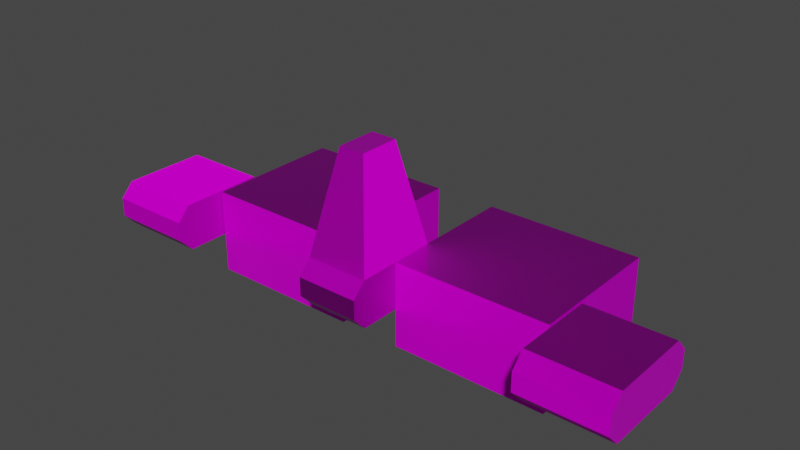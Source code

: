 # Source: track_part.blend  (saved by Blender 3.6.13; exported with 4.5.12 LTS)
import bpy
from mathutils import Matrix  # noqa: F401  (used for matrix-valued properties, if any)

bpy.ops.wm.read_factory_settings(use_empty=True)
scene = bpy.context.scene
scene.name = 'Scene'

# ---- collections
col_collection = bpy.data.collections.new('Collection'); scene.collection.children.link(col_collection)

# ---- images (referenced by path relative to the original .blend; pixels are not part of the script)
import os
ASSET_DIR = os.environ.get("B2B_ASSET_DIR", "")  # directory of the original .blend (textures are referenced by path, not embedded)
HERE = os.path.dirname(os.path.abspath(__file__))  # packed textures are extracted next to this script under _unpacked/

def load_image(name, relpath, width, height, colorspace="sRGB"):
    """Load a texture the original file referenced (path relative to the .blend, or extracted next to this script)."""
    p = next((c for c in (os.path.join(HERE, relpath), os.path.join(ASSET_DIR, relpath)) if relpath and os.path.exists(c)), "")
    if p:
        img = bpy.data.images.load(p, check_existing=True)
        img.name = name
    else:  # same state as the original file: an image datablock whose file is absent (Cycles renders it pink)
        img = bpy.data.images.new(name, width, height)
        img.source = "FILE"
        img.filepath = "//" + (relpath or name)
    img.colorspace_settings.name = colorspace
    return img
img_osorio_normal_png = load_image('Osorio_Normal.png', 'textures/Osorio_Normal.png', 1024, 1024, 'sRGB')
img_osorio_rough_png = load_image('Osorio_Rough.png', 'textures/Osorio_Rough.png', 1024, 1024, 'sRGB')
img_osorio_metal_png = load_image('Osorio_Metal.png', 'textures/Osorio_Metal.png', 1024, 1024, 'sRGB')
img_osorio_emissive_png = load_image('Osorio_Emissive.png', 'textures/Osorio_Emissive.png', 1024, 1024, 'sRGB')
img_osorio_albedo_png = load_image('Osorio_Albedo.png', 'textures/Osorio_Albedo.png', 1024, 1024, 'sRGB')

# ---- materials (node trees are filled in below, after node groups)
mat_tank = bpy.data.materials.new('Tank')
mat_tank.use_transparent_shadow = False
mat_tank.roughness = 0.5

# ---- material node trees
mat_tank.use_nodes = True; mat_tank.node_tree.nodes.clear()
_N = mat_tank.node_tree.nodes; _L = mat_tank.node_tree.links
n0 = _N.new('ShaderNodeOutputMaterial'); n0.name = 'Material Output'; n0.location = (300, 300)
n1 = _N.new('ShaderNodeBsdfPrincipled'); n1.name = 'Principled BSDF'; n1.location = (10, 300)
n1.distribution = 'GGX'
n1.subsurface_method = 'RANDOM_WALK_SKIN'
n1.inputs[3].default_value = 1.45
n1.inputs[13].default_value = 0.02727
n1.inputs[27].default_value = (0.0, 0.0, 0.0, 1.0)
n2 = _N.new('ShaderNodeTexImage'); n2.name = 'Image Texture.001'; n2.location = (-649, -525)
n2.image = img_osorio_normal_png
n3 = _N.new('ShaderNodeTexImage'); n3.name = 'Image Texture.002'; n3.location = (-630, -177)
n3.image = img_osorio_rough_png
n4 = _N.new('ShaderNodeTexImage'); n4.name = 'Image Texture.003'; n4.location = (-949, -157)
n4.image = img_osorio_metal_png
n5 = _N.new('ShaderNodeTexImage'); n5.name = 'Image Texture.004'; n5.location = (-976, 142)
n5.image = img_osorio_emissive_png
n6 = _N.new('ShaderNodeTexImage'); n6.name = 'Image Texture'; n6.location = (-967, 421)
n6.image = img_osorio_albedo_png
n7 = _N.new('ShaderNodeNormalMap'); n7.name = 'Normal Map'; n7.location = (-275, -446)
n7.label = 'Normal/Map'
n7.width = 157
n7.uv_map = 'UVMap'
n7.inputs[0].default_value = 0.5
_L.new(n1.outputs[0], n0.inputs[0])
_L.new(n6.outputs[0], n1.inputs[0])
_L.new(n2.outputs[0], n7.inputs[1])
_L.new(n3.outputs[0], n1.inputs[2])
_L.new(n4.outputs[0], n1.inputs[1])
_L.new(n5.outputs[0], n1.inputs[28])
_L.new(n7.outputs[0], n1.inputs[5])
n0.is_active_output = True

# ---- world
world_world = bpy.data.worlds.new('World'); scene.world = world_world
world_world.use_nodes = True; world_world.node_tree.nodes.clear()
_N = world_world.node_tree.nodes; _L = world_world.node_tree.links
n0 = _N.new('ShaderNodeOutputWorld'); n0.name = 'World Output'; n0.location = (300, 300)
n1 = _N.new('ShaderNodeBackground'); n1.name = 'Background'; n1.location = (10, 300)
n1.inputs[0].default_value = (0.05088, 0.05088, 0.05088, 1.0)
_L.new(n1.outputs[0], n0.inputs[0])
n0.is_active_output = True
world_world.color = (0.05088, 0.05088, 0.05088)
world_world.use_sun_shadow = False
world_world.sun_shadow_jitter_overblur = 0.0

# ---- meshes
me_tracksmesh_003 = bpy.data.meshes.new('TracksMesh.003')
me_tracksmesh_003.from_pydata([(14.01, 1.792, -8.385), (14.01, 1.793, 2.171), (2.346, 1.792, -8.385), (2.346, 1.793, 2.171), (14.01, -4.586, -8.384), (14.01, -4.585, 2.171), (2.346, -4.586, -8.384), (2.346, -4.585, 2.171), (-14.02, 1.792, -8.385), (-14.02, 1.793, 2.171), (-2.353, 1.792, -8.385), (-2.353, 1.793, 2.171), (-14.02, -4.586, -8.384), (-14.02, -4.585, 2.171), (-2.353, -4.586, -8.384), (-2.353, -4.585, 2.171), (14.2, 0.7512, 6.169), (14.2, 1.793, 5.184), (14.2, 1.793, -1.137), (14.2, 0.7506, -2.121), (20.56, 1.793, 5.184), (20.56, 0.7512, 6.169), (20.56, 0.7506, -2.121), (20.56, 1.793, -1.137), (14.2, -1.716, 5.185), (14.2, -0.674, 6.169), (14.2, -0.6747, -2.121), (14.2, -1.717, -1.136), (20.56, -0.674, 6.169), (20.56, -1.716, 5.185), (20.56, -1.717, -1.136), (20.56, -0.6747, -2.121), (-14.21, 0.7513, 6.169), (-14.21, 1.793, 5.184), (-14.21, 1.793, -1.137), (-14.21, 0.7506, -2.121), (-20.56, 1.793, 5.184), (-20.56, 0.7513, 6.169), (-20.56, 0.7506, -2.121), (-20.56, 1.793, -1.137), (-14.21, -1.716, 5.185), (-14.21, -0.6739, 6.169), (-14.21, -0.6746, -2.121), (-14.21, -1.717, -1.136), (-20.56, -0.674, 6.169), (-20.56, -1.716, 5.185), (-20.56, -1.717, -1.136), (-20.56, -0.6746, -2.121), (2.346, 0.7512, 6.169), (2.346, 1.793, 5.184), (2.346, 1.793, -1.137), (2.346, 0.7506, -2.121), (2.346, -1.716, 5.185), (2.346, -0.674, 6.169), (2.346, -0.6746, -2.121), (2.346, -1.717, -1.136), (-2.353, 1.793, 5.184), (-2.353, 0.7513, 6.169), (-2.353, 0.7506, -2.121), (-2.353, 1.793, -1.137), (-2.353, -0.674, 6.169), (-2.353, -1.716, 5.185), (-2.353, -1.717, -1.137), (-2.353, -0.6746, -2.121), (0.9657, 9.425, 3.547), (0.9657, 9.425, 0.4987), (-0.9728, 9.425, 3.547), (-0.9728, 9.425, 0.4987)], [], [(2, 1, 0), (6, 5, 7), (3, 5, 1), (1, 4, 0), (2, 7, 3), (2, 4, 6), (10, 9, 11), (14, 13, 12), (13, 11, 9), (12, 9, 8), (15, 10, 11), (10, 12, 8), (2, 3, 1), (6, 4, 5), (3, 7, 5), (1, 5, 4), (2, 6, 7), (2, 0, 4), (10, 8, 9), (14, 15, 13), (13, 15, 11), (12, 13, 9), (15, 14, 10), (10, 14, 12), (16, 28, 21), (18, 20, 23), (27, 29, 24), (22, 26, 19), (30, 31, 23), (21, 17, 16), (19, 23, 22), (24, 28, 25), (27, 31, 30), (24, 25, 17), (37, 41, 32), (34, 36, 33), (43, 45, 46), (42, 38, 35), (36, 39, 45), (33, 37, 32), (38, 34, 35), (40, 44, 45), (47, 43, 46), (34, 33, 43), (50, 49, 55), (61, 60, 56), (52, 62, 55), (56, 67, 59), (54, 62, 63), (51, 59, 50), (54, 58, 51), (48, 60, 53), (52, 60, 61), (49, 57, 48), (65, 66, 64), (50, 67, 65), (50, 64, 49), (49, 66, 56), (16, 25, 28), (18, 17, 20), (27, 30, 29), (22, 31, 26), (31, 22, 23), (23, 20, 29), (20, 21, 29), (21, 28, 29), (29, 30, 23), (21, 20, 17), (19, 18, 23), (24, 29, 28), (27, 26, 31), (25, 16, 17), (17, 18, 27), (18, 19, 27), (19, 26, 27), (27, 24, 17), (37, 44, 41), (34, 39, 36), (43, 40, 45), (42, 47, 38), (39, 38, 47), (47, 46, 39), (46, 45, 39), (45, 44, 37), (37, 36, 45), (33, 36, 37), (38, 39, 34), (40, 41, 44), (47, 42, 43), (33, 32, 41), (41, 40, 33), (40, 43, 33), (43, 42, 35), (35, 34, 43), (49, 48, 53), (53, 52, 49), (52, 55, 49), (55, 54, 51), (51, 50, 55), (60, 57, 56), (56, 59, 62), (59, 58, 62), (58, 63, 62), (62, 61, 56), (52, 61, 62), (56, 66, 67), (54, 55, 62), (51, 58, 59), (54, 63, 58), (48, 57, 60), (52, 53, 60), (49, 56, 57), (65, 67, 66), (50, 59, 67), (50, 65, 64), (49, 64, 66)])
me_tracksmesh_003.polygons.foreach_set('use_smooth', [True] * 116)
_k = set([(0, 1), (0, 2), (0, 4), (1, 3), (1, 5), (2, 3), (2, 6), (3, 7), (4, 5), (4, 6), (5, 7), (6, 7), (8, 9), (8, 10), (8, 12), (9, 11), (9, 13), (10, 11), (10, 14), (11, 15), (12, 13), (12, 14), (13, 15), (14, 15), (16, 17), (16, 21), (16, 25), (17, 18), (17, 20), (18, 19), (18, 23), (19, 22), (19, 26), (20, 21), (20, 23), (21, 28), (22, 23), (22, 31), (24, 25), (24, 27), (24, 29), (25, 28), (26, 27), (26, 31), (27, 30), (28, 29), (29, 30), (30, 31), (32, 33), (32, 37), (32, 41), (33, 34), (33, 36), (34, 35), (34, 39), (35, 38), (35, 42), (36, 37), (36, 39), (37, 44), (38, 39), (38, 47), (40, 41), (40, 43), (40, 45), (41, 44), (42, 43), (42, 47), (43, 46), (44, 45), (45, 46), (46, 47), (48, 49), (48, 53), (48, 57), (49, 50), (49, 56), (49, 64), (50, 51), (50, 59), (50, 65), (51, 54), (51, 58), (52, 53), (52, 55), (52, 61), (53, 60), (54, 55), (54, 63), (55, 62), (56, 57), (56, 59), (56, 66), (57, 60), (58, 59), (58, 63), (59, 67), (60, 61), (61, 62), (62, 63), (64, 65), (64, 66), (65, 67), (66, 67)])
me_tracksmesh_003.attributes.new('sharp_edge', 'BOOLEAN', 'EDGE').data.foreach_set('value', [ (min(e.vertices), max(e.vertices)) in _k for e in me_tracksmesh_003.edges])
_uv = me_tracksmesh_003.uv_layers.new(name='UVMap')
_uv.uv.foreach_set('vector', [0.8302, 0.9346, 0.8189, 0.9448, 0.8189, 0.9346, 0.8302, 0.9612, 0.8189, 0.951, 0.8302, 0.951, 0.8302, 0.9448, 0.8189, 0.951, 0.8189, 0.9448, 0.8127, 0.951, 0.8189, 0.9612, 0.8127, 0.9612, 0.8364, 0.9612, 0.8302, 0.951, 0.8364, 0.951, 0.8302, 0.9673, 0.8189, 0.9612, 0.8302, 0.9612, 0.8452, 0.9346, 0.8565, 0.9448, 0.8452, 0.9448, 0.8452, 0.9612, 0.8565, 0.951, 0.8565, 0.9612, 0.8565, 0.951, 0.8452, 0.9448, 0.8565, 0.9448, 0.8565, 0.9612, 0.8626, 0.951, 0.8626, 0.9612, 0.8452, 0.951, 0.839, 0.9612, 0.839, 0.951, 0.8452, 0.9673, 0.8565, 0.9612, 0.8565, 0.9673, 0.8302, 0.9346, 0.8302, 0.9448, 0.8189, 0.9448, 0.8302, 0.9612, 0.8189, 0.9612, 0.8189, 0.951, 0.8302, 0.9448, 0.8302, 0.951, 0.8189, 0.951, 0.8127, 0.951, 0.8189, 0.951, 0.8189, 0.9612, 0.8364, 0.9612, 0.8302, 0.9612, 0.8302, 0.951, 0.8302, 0.9673, 0.8189, 0.9673, 0.8189, 0.9612, 0.8452, 0.9346, 0.8565, 0.9346, 0.8565, 0.9448, 0.8452, 0.9612, 0.8452, 0.951, 0.8565, 0.951, 0.8565, 0.951, 0.8452, 0.951, 0.8452, 0.9448, 0.8565, 0.9612, 0.8565, 0.951, 0.8626, 0.951, 0.8452, 0.951, 0.8452, 0.9612, 0.839, 0.9612, 0.8452, 0.9673, 0.8452, 0.9612, 0.8565, 0.9612, 0.9829, 0.2976, 0.9767, 0.299, 0.9767, 0.2976, 0.9829, 0.3107, 0.9767, 0.3168, 0.9767, 0.3107, 0.9829, 0.3065, 0.9767, 0.3004, 0.9829, 0.3004, 0.9767, 0.3093, 0.9829, 0.3079, 0.9829, 0.3093, 0.9733, 0.3107, 0.9743, 0.3097, 0.9767, 0.3107, 0.9767, 0.2976, 0.9829, 0.2962, 0.9829, 0.2976, 0.9829, 0.3093, 0.9767, 0.3107, 0.9767, 0.3093, 0.9829, 0.3004, 0.9767, 0.299, 0.9829, 0.299, 0.9829, 0.3065, 0.9767, 0.3079, 0.9767, 0.3065, 0.9863, 0.3168, 0.9853, 0.3177, 0.9829, 0.3168, 0.9752, 0.4922, 0.9813, 0.4908, 0.9813, 0.4922, 0.9813, 0.4791, 0.9752, 0.473, 0.9813, 0.473, 0.9813, 0.4833, 0.9752, 0.4894, 0.9752, 0.4833, 0.9813, 0.4819, 0.9752, 0.4805, 0.9813, 0.4805, 0.9752, 0.473, 0.9752, 0.4791, 0.9718, 0.473, 0.9813, 0.4936, 0.9752, 0.4922, 0.9813, 0.4922, 0.9752, 0.4805, 0.9813, 0.4791, 0.9813, 0.4805, 0.9813, 0.4894, 0.9752, 0.4908, 0.9752, 0.4894, 0.9752, 0.4819, 0.9813, 0.4833, 0.9752, 0.4833, 0.9813, 0.4791, 0.9813, 0.473, 0.9847, 0.4791, 0.9809, 0.9908, 0.9748, 0.9908, 0.9809, 0.9874, 0.9748, 0.9828, 0.9739, 0.9818, 0.9748, 0.9794, 0.9748, 0.9874, 0.9809, 0.9828, 0.9809, 0.9874, 0.2663, 0.9717, 0.2578, 0.9739, 0.2619, 0.9674, 0.9823, 0.9874, 0.9809, 0.9828, 0.9823, 0.9828, 0.9837, 0.9874, 0.9851, 0.9828, 0.9851, 0.9874, 0.9823, 0.9874, 0.9837, 0.9828, 0.9837, 0.9874, 0.972, 0.9874, 0.9734, 0.9828, 0.9734, 0.9874, 0.9748, 0.9874, 0.9734, 0.9828, 0.9748, 0.9828, 0.9707, 0.9874, 0.972, 0.9828, 0.972, 0.9874, 0.2565, 0.9752, 0.2599, 0.9759, 0.2586, 0.9773, 0.2501, 0.9709, 0.2578, 0.9739, 0.2565, 0.9752, 0.2501, 0.9795, 0.2586, 0.9773, 0.2545, 0.9838, 0.2631, 0.9835, 0.2599, 0.9759, 0.2663, 0.9802, 0.9829, 0.2976, 0.9829, 0.299, 0.9767, 0.299, 0.9829, 0.3107, 0.9829, 0.3168, 0.9767, 0.3168, 0.9829, 0.3065, 0.9767, 0.3065, 0.9767, 0.3004, 0.9767, 0.3093, 0.9767, 0.3079, 0.9829, 0.3079, 0.9743, 0.3097, 0.9757, 0.3097, 0.9767, 0.3107, 0.9767, 0.3107, 0.9767, 0.3168, 0.9733, 0.3168, 0.9767, 0.3168, 0.9757, 0.3177, 0.9733, 0.3168, 0.9757, 0.3177, 0.9743, 0.3177, 0.9733, 0.3168, 0.9733, 0.3168, 0.9733, 0.3107, 0.9767, 0.3107, 0.9767, 0.2976, 0.9767, 0.2962, 0.9829, 0.2962, 0.9829, 0.3093, 0.9829, 0.3107, 0.9767, 0.3107, 0.9829, 0.3004, 0.9767, 0.3004, 0.9767, 0.299, 0.9829, 0.3065, 0.9829, 0.3079, 0.9767, 0.3079, 0.9853, 0.3177, 0.9839, 0.3177, 0.9829, 0.3168, 0.9829, 0.3168, 0.9829, 0.3107, 0.9863, 0.3107, 0.9829, 0.3107, 0.9839, 0.3097, 0.9863, 0.3107, 0.9839, 0.3097, 0.9853, 0.3097, 0.9863, 0.3107, 0.9863, 0.3107, 0.9863, 0.3168, 0.9829, 0.3168, 0.9752, 0.4922, 0.9752, 0.4908, 0.9813, 0.4908, 0.9813, 0.4791, 0.9752, 0.4791, 0.9752, 0.473, 0.9813, 0.4833, 0.9813, 0.4894, 0.9752, 0.4894, 0.9813, 0.4819, 0.9752, 0.4819, 0.9752, 0.4805, 0.9752, 0.4791, 0.9742, 0.4801, 0.9728, 0.4801, 0.9728, 0.4801, 0.9718, 0.4791, 0.9752, 0.4791, 0.9718, 0.4791, 0.9718, 0.473, 0.9752, 0.4791, 0.9718, 0.473, 0.9728, 0.4721, 0.9742, 0.4721, 0.9742, 0.4721, 0.9752, 0.473, 0.9718, 0.473, 0.9813, 0.4936, 0.9752, 0.4936, 0.9752, 0.4922, 0.9752, 0.4805, 0.9752, 0.4791, 0.9813, 0.4791, 0.9813, 0.4894, 0.9813, 0.4908, 0.9752, 0.4908, 0.9752, 0.4819, 0.9813, 0.4819, 0.9813, 0.4833, 0.9813, 0.473, 0.9823, 0.4721, 0.9837, 0.4721, 0.9837, 0.4721, 0.9847, 0.473, 0.9813, 0.473, 0.9847, 0.473, 0.9847, 0.4791, 0.9813, 0.473, 0.9847, 0.4791, 0.9837, 0.4801, 0.9823, 0.4801, 0.9823, 0.4801, 0.9813, 0.4791, 0.9847, 0.4791, 0.9748, 0.9908, 0.9739, 0.9898, 0.9739, 0.9884, 0.9739, 0.9884, 0.9748, 0.9874, 0.9748, 0.9908, 0.9748, 0.9874, 0.9809, 0.9874, 0.9748, 0.9908, 0.9809, 0.9874, 0.9819, 0.9884, 0.9819, 0.9898, 0.9819, 0.9898, 0.9809, 0.9908, 0.9809, 0.9874, 0.9739, 0.9818, 0.9739, 0.9804, 0.9748, 0.9794, 0.9748, 0.9794, 0.9809, 0.9794, 0.9809, 0.9828, 0.9809, 0.9794, 0.9819, 0.9804, 0.9809, 0.9828, 0.9819, 0.9804, 0.9819, 0.9818, 0.9809, 0.9828, 0.9809, 0.9828, 0.9748, 0.9828, 0.9748, 0.9794, 0.9748, 0.9874, 0.9748, 0.9828, 0.9809, 0.9828, 0.2663, 0.9717, 0.2599, 0.9759, 0.2578, 0.9739, 0.9823, 0.9874, 0.9809, 0.9874, 0.9809, 0.9828, 0.9837, 0.9874, 0.9837, 0.9828, 0.9851, 0.9828, 0.9823, 0.9874, 0.9823, 0.9828, 0.9837, 0.9828, 0.972, 0.9874, 0.972, 0.9828, 0.9734, 0.9828, 0.9748, 0.9874, 0.9734, 0.9874, 0.9734, 0.9828, 0.9707, 0.9874, 0.9707, 0.9828, 0.972, 0.9828, 0.2565, 0.9752, 0.2578, 0.9739, 0.2599, 0.9759, 0.2501, 0.9709, 0.2533, 0.9677, 0.2578, 0.9739, 0.2501, 0.9795, 0.2565, 0.9752, 0.2586, 0.9773, 0.2631, 0.9835, 0.2586, 0.9773, 0.2599, 0.9759])
me_tracksmesh_003.materials.append(mat_tank)
me_tracksmesh_003.update()
me_tracksmesh_003.normals_split_custom_set([tuple(v) for v in zip(*[iter([1.134e-06, 1.0, -6.784e-05, 1.155e-06, 1.0, -6.787e-05, 1.308e-06, 1.0, -6.802e-05, 1.211e-06, -1.0, 6.801e-05, 1.242e-06, -1.0, 6.797e-05, 9.81e-07, -1.0, 6.833e-05, 6.572e-07, 9.688e-05, 1.0, 6.485e-07, 9.688e-05, 1.0, 6.408e-07, 9.688e-05, 1.0, 1.0, -2.301e-06, 1.623e-10, 1.0, -2.332e-06, 1.625e-10, 1.0, -2.366e-06, 1.628e-10, -1.0, 1.192e-06, -8.14e-11, -1.0, 1.194e-06, -8.119e-11, -1.0, 1.196e-06, -8.094e-11, -5.309e-07, -5.244e-05, -1.0, -4.666e-07, -5.222e-05, -1.0, -5.874e-07, -5.263e-05, -1.0, 1.308e-06, 1.0, -6.767e-05, 1.308e-06, 1.0, -6.767e-05, 1.308e-06, 1.0, -6.768e-05, -3.389e-06, -1.0, 6.793e-05, -3.355e-06, -1.0, 6.797e-05, -3.106e-06, -1.0, 6.831e-05, 6.536e-07, 9.688e-05, 1.0, 6.604e-07, 9.688e-05, 1.0, 6.476e-07, 9.688e-05, 1.0, -1.0, -1.264e-07, 1.446e-06, -1.0, -2.389e-07, 1.446e-06, -1.0, 0.0, 1.446e-06, 1.0, -2.749e-09, -7.228e-07, 1.0, -5.195e-09, -7.228e-07, 1.0, 0.0, -7.228e-07, -4.626e-07, -5.244e-05, -1.0, -5.985e-07, -5.222e-05, -1.0, -7.177e-07, -5.203e-05, -1.0, 1.134e-06, 1.0, -6.784e-05, 9.809e-07, 1.0, -6.768e-05, 1.155e-06, 1.0, -6.787e-05, 1.211e-06, -1.0, 6.801e-05, 1.471e-06, -1.0, 6.765e-05, 1.242e-06, -1.0, 6.797e-05, 6.572e-07, 9.688e-05, 1.0, 6.649e-07, 9.688e-05, 1.0, 6.485e-07, 9.688e-05, 1.0, 1.0, -2.301e-06, 1.623e-10, 1.0, -2.266e-06, 1.62e-10, 1.0, -2.332e-06, 1.625e-10, -1.0, 1.192e-06, -8.14e-11, -1.0, 1.19e-06, -8.164e-11, -1.0, 1.194e-06, -8.119e-11, -5.309e-07, -5.244e-05, -1.0, -4.101e-07, -5.203e-05, -1.0, -4.666e-07, -5.222e-05, -1.0, 1.308e-06, 1.0, -6.767e-05, 1.308e-06, 1.0, -6.766e-05, 1.308e-06, 1.0, -6.767e-05, -3.389e-06, -1.0, 6.793e-05, -3.637e-06, -1.0, 6.759e-05, -3.355e-06, -1.0, 6.797e-05, 6.536e-07, 9.688e-05, 1.0, 6.664e-07, 9.688e-05, 1.0, 6.604e-07, 9.688e-05, 1.0, -1.0, -1.264e-07, 1.446e-06, -1.0, -3.653e-07, 1.446e-06, -1.0, -2.389e-07, 1.446e-06, 1.0, -2.749e-09, -7.228e-07, 1.0, -7.943e-09, -7.228e-07, 1.0, -5.195e-09, -7.228e-07, -4.626e-07, -5.244e-05, -1.0, -3.434e-07, -5.263e-05, -1.0, -5.985e-07, -5.222e-05, -1.0, 3.333e-08, 0.0001338, 1.0, 5.447e-09, 0.0001338, 1.0, 0.0, 0.0001338, 1.0, 1.35e-06, 1.0, -7.799e-05, 1.352e-06, 1.0, -7.8e-05, 1.651e-06, 1.0, -7.829e-05, -1.238e-06, -1.0, 7.797e-05, -1.239e-06, -1.0, 7.797e-05, -1.051e-06, -1.0, 7.78e-05, -7.05e-09, -6.691e-05, -1.0, -1.152e-09, -6.691e-05, -1.0, 0.0, -6.691e-05, -1.0, 1.0, -1.419e-06, 8.808e-07, 1.0, -1.856e-06, -3.168e-06, 1.0, -2.007e-06, -2.649e-07, 8.149e-07, 0.6867, 0.7269, 1.009e-06, 0.6867, 0.7269, 1.047e-06, 0.6867, 0.7269, -3.764e-06, 0.6866, -0.727, 2.555e-07, 0.6866, -0.727, 1.047e-06, 0.6866, -0.727, -7.512e-07, -0.6866, 0.727, -6.484e-07, -0.6866, 0.727, -7.714e-07, -0.6866, 0.727, -1.033e-06, -0.6868, -0.7269, -1.001e-06, -0.6868, -0.7269, -9.946e-07, -0.6868, -0.7269, -1.0, 2.579e-07, -8.145e-07, -1.0, 4.641e-07, 0.0, -1.0, 1.098e-06, -1.34e-06, 2.142e-08, 0.0001338, 1.0, 1.797e-07, 0.0001338, 1.0, 2.106e-07, 0.0001338, 1.0, -2.176e-06, 1.0, -7.824e-05, -2.177e-06, 1.0, -7.824e-05, -2.102e-06, 1.0, -7.818e-05, 2.515e-06, -1.0, 7.796e-05, 2.513e-06, -1.0, 7.796e-05, 2.251e-06, -1.0, 7.774e-05, 1.314e-09, -6.691e-05, -1.0, 2.148e-10, -6.691e-05, -1.0, 1.529e-09, -6.691e-05, -1.0, -1.0, -2.315e-06, 5.921e-06, -1.0, 2.632e-08, 6.186e-09, -1.0, -7.651e-07, 3.126e-06, -1.562e-06, 0.6867, 0.7269, -1.482e-06, 0.6867, 0.7269, -1.578e-06, 0.6867, 0.7269, 2.968e-06, 0.6866, -0.727, -7.582e-07, 0.6866, -0.727, -1.492e-06, 0.6866, -0.727, 1.893e-06, -0.6866, 0.727, 1.886e-06, -0.6866, 0.727, 1.885e-06, -0.6866, 0.727, 6.406e-06, -0.6867, -0.7269, 2.3e-06, -0.6867, -0.7269, 7.214e-06, -0.6867, -0.7269, 1.0, 2.437e-08, 1.706e-06, 1.0, 7.396e-07, -5.172e-06, 1.0, -2.798e-07, -7.319e-07, 1.0, -2.133e-06, 1.563e-06, 1.0, -1.786e-06, -7.385e-08, 1.0, -1.826e-06, 2.446e-06, -1.0, 2.155e-06, 9.57e-07, -1.0, 1.911e-06, 4.581e-06, -1.0, 1.387e-06, 3.367e-07, -1.319e-06, -1.0, 7.775e-05, -1.32e-06, -1.0, 7.775e-05, -1.32e-06, -1.0, 7.776e-05, -0.984, 0.178, -1.379e-05, -0.984, 0.178, -1.37e-05, -0.984, 0.178, -1.385e-05, 4.813e-06, -0.6867, -0.7269, 3.573e-07, -0.6867, -0.7269, -9.909e-07, -0.6867, -0.7269, 6.715e-06, 0.6866, -0.727, 2.321e-06, 0.6866, -0.727, 8.045e-06, 0.6866, -0.727, 2.174e-08, -6.691e-05, -1.0, -4.976e-08, -6.691e-05, -1.0, 4.319e-08, -6.691e-05, -1.0, -7.482e-08, 0.0001338, 1.0, -1.726e-08, 0.0001338, 1.0, -9.209e-08, 0.0001338, 1.0, -6.868e-07, -0.6866, 0.727, -9.202e-07, -0.6866, 0.727, -9.909e-07, -0.6866, 0.727, 9.18e-07, 0.6867, 0.7269, 9.74e-07, 0.6867, 0.7269, 9.011e-07, 0.6867, 0.7269, 9.766e-10, 1.0, -7.617e-05, 1.732e-09, 1.0, -7.617e-05, 2.708e-09, 1.0, -7.617e-05, 8.23e-06, 0.2095, -0.9778, 3.249e-06, 0.2095, -0.9778, 0.0, 0.2095, -0.9778, 0.984, 0.178, -1.229e-05, 0.984, 0.178, -1.178e-05, 0.984, 0.178, -1.266e-05, -5.484e-06, 0.2097, 0.9778, -2.322e-05, 0.2097, 0.9778, 2.08e-07, 0.2097, 0.9778, 3.333e-08, 0.0001338, 1.0, 3.878e-08, 0.0001338, 1.0, 5.447e-09, 0.0001338, 1.0, 1.35e-06, 1.0, -7.799e-05, 1.051e-06, 1.0, -7.77e-05, 1.352e-06, 1.0, -7.8e-05, -1.238e-06, -1.0, 7.797e-05, -1.426e-06, -1.0, 7.815e-05, -1.239e-06, -1.0, 7.797e-05, -7.05e-09, -6.691e-05, -1.0, -8.202e-09, -6.691e-05, -1.0, -1.152e-09, -6.691e-05, -1.0, 1.0, -1.856e-06, -3.168e-06, 1.0, 0.0, -7.75e-06, 1.0, -2.007e-06, -2.649e-07, 1.0, -2.007e-06, -2.649e-07, 1.0, -5.069e-06, -6.818e-07, 1.0, -5.17e-06, 2.164e-06, 1.0, -5.069e-06, -6.818e-07, 1.0, -5.444e-06, -2.065e-06, 1.0, -5.17e-06, 2.164e-06, 1.0, -5.444e-06, -2.065e-06, 1.0, -1.087e-05, 1.134e-05, 1.0, -5.17e-06, 2.164e-06, 1.0, -5.17e-06, 2.164e-06, 1.0, -1.419e-06, 8.808e-07, 1.0, -2.007e-06, -2.649e-07, 8.149e-07, 0.6867, 0.7269, 7.767e-07, 0.6867, 0.7269, 1.009e-06, 0.6867, 0.7269, -3.764e-06, 0.6866, -0.727, -4.555e-06, 0.6866, -0.727, 2.555e-07, 0.6866, -0.727, -7.512e-07, -0.6866, 0.727, -6.282e-07, -0.6866, 0.727, -6.484e-07, -0.6866, 0.727, -1.033e-06, -0.6868, -0.7269, -1.039e-06, -0.6868, -0.7269, -1.001e-06, -0.6868, -0.7269, -1.0, 4.641e-07, 0.0, -1.0, 0.0, 0.0, -1.0, 1.098e-06, -1.34e-06, -1.0, 1.098e-06, -1.34e-06, -1.0, 4.394e-06, 1.1e-06, -1.0, 2.749e-06, -1.411e-07, -1.0, 4.394e-06, 1.1e-06, -1.0, 3.713e-06, 9.161e-06, -1.0, 2.749e-06, -1.411e-07, -1.0, 3.713e-06, 9.161e-06, -1.0, 0.0, 0.0, -1.0, 2.749e-06, -1.411e-07, -1.0, 2.749e-06, -1.411e-07, -1.0, 2.579e-07, -8.145e-07, -1.0, 1.098e-06, -1.34e-06, 2.142e-08, 0.0001338, 1.0, -9.503e-09, 0.0001338, 1.0, 1.797e-07, 0.0001338, 1.0, -2.176e-06, 1.0, -7.824e-05, -2.251e-06, 1.0, -7.83e-05, -2.177e-06, 1.0, -7.824e-05, 2.515e-06, -1.0, 7.796e-05, 2.777e-06, -1.0, 7.818e-05, 2.513e-06, -1.0, 7.796e-05, 1.314e-09, -6.691e-05, -1.0, 0.0, -6.691e-05, -1.0, 2.148e-10, -6.691e-05, -1.0, -1.0, 2.632e-08, 6.186e-09, -1.0, 3.212e-06, -1.342e-05, -1.0, 1.052e-06, -2.136e-06, -1.0, 1.052e-06, -2.136e-06, -1.0, 2.09e-07, 2.443e-06, -1.0, 2.632e-08, 6.186e-09, -1.0, 2.09e-07, 2.443e-06, -1.0, -7.651e-07, 3.126e-06, -1.0, 2.632e-08, 6.186e-09, -1.0, -7.651e-07, 3.126e-06, -1.0, 4.457e-06, -5.668e-06, -1.0, -4.762e-07, 1.019e-05, -1.0, -4.762e-07, 1.019e-05, -1.0, -2.315e-06, 5.921e-06, -1.0, -7.651e-07, 3.126e-06, -1.562e-06, 0.6867, 0.7269, -1.466e-06, 0.6867, 0.7269, -1.482e-06, 0.6867, 0.7269, 2.968e-06, 0.6866, -0.727, 3.701e-06, 0.6866, -0.727, -7.582e-07, 0.6866, -0.727, 1.893e-06, -0.6866, 0.727, 1.894e-06, -0.6866, 0.727, 1.886e-06, -0.6866, 0.727, 6.406e-06, -0.6867, -0.7269, 1.492e-06, -0.6868, -0.7269, 2.3e-06, -0.6867, -0.7269, 1.0, 7.396e-07, -5.172e-06, 1.0, -5.32e-06, -2.117e-05, 1.0, 9.277e-07, -5.304e-06, 1.0, 9.277e-07, -5.304e-06, 1.0, 2.543e-06, -2.377e-06, 1.0, 7.396e-07, -5.172e-06, 1.0, 2.543e-06, -2.377e-06, 1.0, -2.798e-07, -7.319e-07, 1.0, 7.396e-07, -5.172e-06, 1.0, -2.798e-07, -7.319e-07, 1.0, -5.498e-06, -5.666e-06, 1.0, -8.123e-07, 5.614e-06, 1.0, -8.123e-07, 5.614e-06, 1.0, 2.437e-08, 1.706e-06, 1.0, -2.798e-07, -7.319e-07, 1.0, -1.786e-06, -7.385e-08, 1.0, 6.675e-08, 0.0, 1.0, -1.776e-06, -4.581e-06, 1.0, -1.776e-06, -4.581e-06, 1.0, -2.141e-06, -9.57e-07, 1.0, -1.786e-06, -7.385e-08, 1.0, -2.141e-06, -9.57e-07, 1.0, -1.826e-06, 2.446e-06, 1.0, -1.786e-06, -7.385e-08, 1.0, -1.826e-06, 2.446e-06, 1.0, -2.022e-07, 7.749e-06, 1.0, -1.797e-06, 3.169e-06, 1.0, -1.797e-06, 3.169e-06, 1.0, -2.133e-06, 1.563e-06, 1.0, -1.826e-06, 2.446e-06, -1.0, 1.911e-06, 4.581e-06, -1.0, 3.399e-07, 0.0, -1.0, 1.387e-06, 3.367e-07, -1.0, 1.387e-06, 3.367e-07, -1.0, -4.96e-08, 0.0, -1.0, 4.381e-07, -2.629e-07, -1.0, -4.96e-08, 0.0, -1.0, -1.16e-07, 0.0, -1.0, 4.381e-07, -2.629e-07, -1.0, -1.16e-07, 0.0, -1.0, 0.0, 0.0, -1.0, 4.381e-07, -2.629e-07, -1.0, 4.381e-07, -2.629e-07, -1.0, 2.155e-06, 9.57e-07, -1.0, 1.387e-06, 3.367e-07, -1.319e-06, -1.0, 7.775e-05, -1.319e-06, -1.0, 7.774e-05, -1.32e-06, -1.0, 7.775e-05, -0.984, 0.178, -1.379e-05, -0.984, 0.178, -1.359e-05, -0.984, 0.178, -1.37e-05, 4.813e-06, -0.6867, -0.7269, 6.161e-06, -0.6867, -0.7269, 3.573e-07, -0.6867, -0.7269, 6.715e-06, 0.6866, -0.727, 9.909e-07, 0.6866, -0.727, 2.321e-06, 0.6866, -0.727, 2.174e-08, -6.691e-05, -1.0, -7.12e-08, -6.691e-05, -1.0, -4.976e-08, -6.691e-05, -1.0, -7.482e-08, 0.0001338, 1.0, 0.0, 0.0001338, 1.0, -1.726e-08, 0.0001338, 1.0, -6.868e-07, -0.6866, 0.727, -6.162e-07, -0.6866, 0.727, -9.202e-07, -0.6866, 0.727, 9.18e-07, 0.6867, 0.7269, 9.909e-07, 0.6867, 0.7269, 9.74e-07, 0.6867, 0.7269, 9.766e-10, 1.0, -7.617e-05, 0.0, 1.0, -7.617e-05, 1.732e-09, 1.0, -7.617e-05, 8.23e-06, 0.2095, -0.9778, 9.829e-06, 0.2095, -0.9778, 3.249e-06, 0.2095, -0.9778, 0.984, 0.178, -1.229e-05, 0.984, 0.178, -1.114e-05, 0.984, 0.178, -1.178e-05, -5.484e-06, 0.2097, 0.9778, -3.479e-05, 0.2097, 0.9778, -2.322e-05, 0.2097, 0.9778])] * 3)])

# ---- objects
ob_trackpart = bpy.data.objects.new('TrackPart', me_tracksmesh_003)

# ---- transforms, parenting, visibility, modifiers, constraints
ob_trackpart.location = (-5.523e-05, 0.0, 0.0)
ob_trackpart.rotation_euler = (1.571, -0.0, 0.0)
ob_trackpart.scale = (0.01, 0.01, 0.01)
ob_trackpart.color = (0.8, 0.8, 0.8, 1.0)

# ---- collection membership
col_collection.objects.link(ob_trackpart)

# ---- scene / render settings (as saved in the file)
scene.frame_start = 1; scene.frame_end = 250; scene.frame_set(1)
scene.render.engine = 'BLENDER_EEVEE_NEXT'
scene.cycles.sampling_pattern = 'TABULATED_SOBOL'
scene.view_settings.view_transform = 'Filmic'
bpy.context.view_layer.update()

# ---- added for rendering (the .blend has no active camera and no usable light): camera, sun
cam_auto = bpy.data.cameras.new('AutoCamera')
cam_auto.lens = 50.0
cam_auto.sensor_width = 36.0
cam_auto.clip_end = 1000.0
ob_auto_camera = bpy.data.objects.new('AutoCamera', cam_auto)
scene.collection.objects.link(ob_auto_camera)
ob_auto_camera.location = (0.423799, -0.497591, 0.363306)
ob_auto_camera.rotation_euler = (1.09748, -7.21219e-08, 0.694738)
scene.camera = ob_auto_camera
light_auto_sun = bpy.data.lights.new('AutoSun', 'SUN')
light_auto_sun.energy = 3.0
light_auto_sun.angle = 0.0523599
ob_auto_sun = bpy.data.objects.new('AutoSun', light_auto_sun)
scene.collection.objects.link(ob_auto_sun)
ob_auto_sun.rotation_euler = (0.872665, 0.174533, 0.523599)
bpy.context.view_layer.update()
